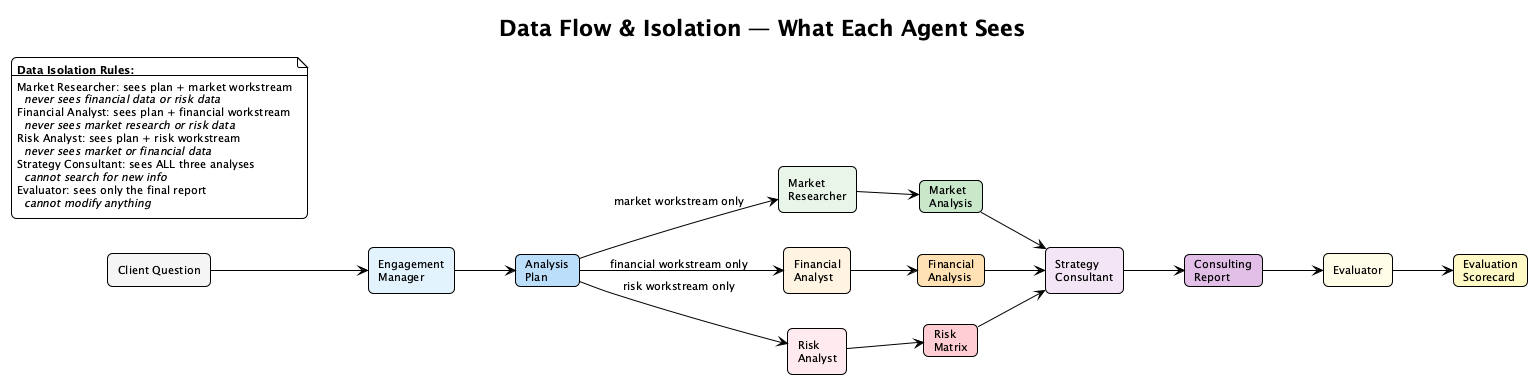

The diagram above was rendered by PlantUML. Its source (embedded in the PNG):
@startuml data_flow
!theme plain
skinparam backgroundColor #FEFEFE
skinparam defaultFontName "Segoe UI"
skinparam defaultFontSize 11
skinparam shadowing false
skinparam roundCorner 10

title **Data Flow & Isolation — What Each Agent Sees**

left to right direction

rectangle "Client Question" as input #F5F5F5

rectangle "Engagement\nManager" as em #E3F2FD
rectangle "Market\nResearcher" as mr #E8F5E9
rectangle "Financial\nAnalyst" as fa #FFF3E0
rectangle "Risk\nAnalyst" as ra #FFEBEE
rectangle "Strategy\nConsultant" as sc #F3E5F5
rectangle "Evaluator" as ev #FFFDE7

card "Analysis\nPlan" as plan #BBDEFB
card "Market\nAnalysis" as mdata #C8E6C9
card "Financial\nAnalysis" as fdata #FFE0B2
card "Risk\nMatrix" as rdata #FFCDD2
card "Consulting\nReport" as report #E1BEE7
card "Evaluation\nScorecard" as score #FFF9C4

input --> em
em --> plan

plan --> mr : "market workstream only"
plan --> fa : "financial workstream only"
plan --> ra : "risk workstream only"

mr --> mdata
fa --> fdata
ra --> rdata

mdata --> sc
fdata --> sc
rdata --> sc

sc --> report
report --> ev
ev --> score

note as N1
  **Data Isolation Rules:**
  ----
  Market Researcher: sees plan + market workstream
    //never sees financial data or risk data//
  Financial Analyst: sees plan + financial workstream
    //never sees market research or risk data//
  Risk Analyst: sees plan + risk workstream
    //never sees market or financial data//
  Strategy Consultant: sees ALL three analyses
    //cannot search for new info//
  Evaluator: sees only the final report
    //cannot modify anything//
end note

@enduml